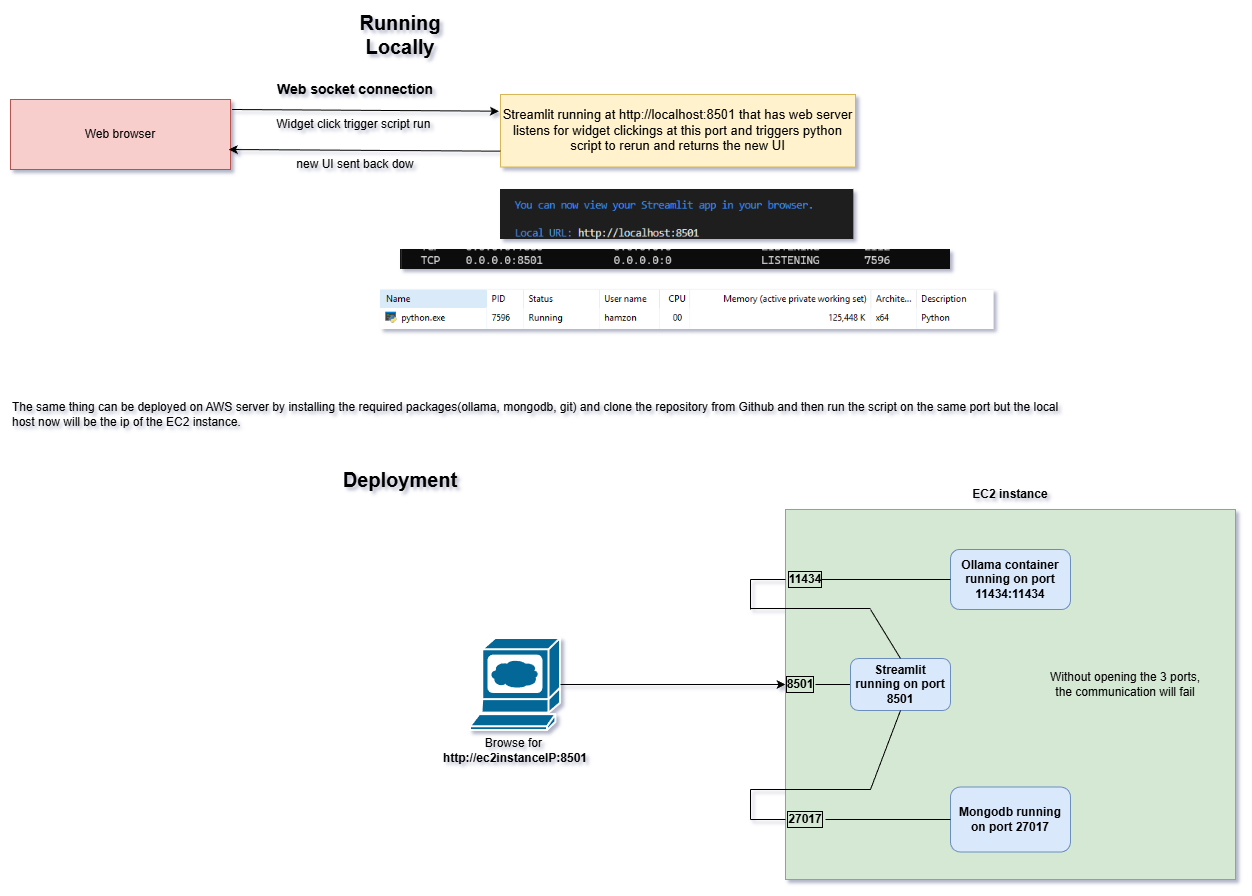

The diagram above was exported from draw.io. Its source (the exported page's mxGraphModel, read from the mxfile embedded in the PNG):
<mxGraphModel dx="1426" dy="841" grid="1" gridSize="10" guides="1" tooltips="1" connect="1" arrows="1" fold="1" page="1" pageScale="1" pageWidth="850" pageHeight="1100" math="0" shadow="0">
  <root>
    <mxCell id="0" />
    <mxCell id="1" parent="0" />
    <mxCell id="F7Q2cIk5y7pG0vB5PI3r-58" parent="1" style="rounded=0;whiteSpace=wrap;html=1;fillColor=#d5e8d4;strokeColor=#82b366;" value="" vertex="1">
      <mxGeometry height="370" width="450" x="885" y="670" as="geometry" />
    </mxCell>
    <mxCell id="F7Q2cIk5y7pG0vB5PI3r-2" parent="1" style="rounded=0;whiteSpace=wrap;html=1;fillColor=#fff2cc;labelBackgroundColor=none;strokeColor=#d6b656;" value="&lt;span&gt;&lt;span style=&quot;color: rgb(0, 0, 0); font-family: Helvetica; font-size: 13px; font-style: normal; font-variant-ligatures: normal; font-variant-caps: normal; font-weight: 400; letter-spacing: normal; orphans: 2; text-align: center; text-indent: 0px; text-transform: none; widows: 2; word-spacing: 0px; -webkit-text-stroke-width: 0px; white-space: normal; text-decoration-thickness: initial; text-decoration-style: initial; text-decoration-color: initial; float: none; display: inline !important;&quot;&gt;Streamlit running at http://localhost:8501 that has web server listens for widget clickings at this port and triggers python script to rerun and returns the new UI&lt;/span&gt;&lt;br&gt;&lt;/span&gt;" vertex="1">
      <mxGeometry height="72.5" width="355" x="600" y="255" as="geometry" />
    </mxCell>
    <mxCell id="F7Q2cIk5y7pG0vB5PI3r-6" parent="1" style="rounded=0;whiteSpace=wrap;html=1;fillColor=#f8cecc;labelBackgroundColor=none;strokeColor=#b85450;" value="Web browser" vertex="1">
      <mxGeometry height="70" width="220" x="110" y="260" as="geometry" />
    </mxCell>
    <mxCell id="F7Q2cIk5y7pG0vB5PI3r-8" edge="1" parent="1" style="endArrow=classic;html=1;rounded=0;exitX=1.005;exitY=0.362;exitDx=0;exitDy=0;exitPerimeter=0;entryX=-0.006;entryY=0.397;entryDx=0;entryDy=0;entryPerimeter=0;" value="">
      <mxGeometry height="50" relative="1" width="50" as="geometry">
        <Array as="points" />
        <mxPoint x="331.6099999999999" y="269.99750000000006" as="sourcePoint" />
        <mxPoint x="598.3799999999999" y="271.6825" as="targetPoint" />
      </mxGeometry>
    </mxCell>
    <mxCell id="F7Q2cIk5y7pG0vB5PI3r-9" parent="1" style="text;html=1;whiteSpace=wrap;strokeColor=none;fillColor=none;align=center;verticalAlign=middle;rounded=0;" value="&lt;font style=&quot;font-size: 14px;&quot;&gt;&lt;b&gt;Web socket connection&lt;/b&gt;&lt;/font&gt;" vertex="1">
      <mxGeometry height="40" width="170" x="370" y="230" as="geometry" />
    </mxCell>
    <mxCell id="F7Q2cIk5y7pG0vB5PI3r-10" edge="1" parent="1" style="endArrow=classic;html=1;rounded=0;exitX=0.001;exitY=0.803;exitDx=0;exitDy=0;exitPerimeter=0;entryX=0.994;entryY=0.831;entryDx=0;entryDy=0;entryPerimeter=0;" value="">
      <mxGeometry height="50" relative="1" width="50" as="geometry">
        <Array as="points" />
        <mxPoint x="599.995" y="311.6775000000001" as="sourcePoint" />
        <mxPoint x="328.3199999999998" y="310.00125" as="targetPoint" />
      </mxGeometry>
    </mxCell>
    <mxCell id="F7Q2cIk5y7pG0vB5PI3r-11" parent="1" style="shape=image;verticalLabelPosition=bottom;labelBackgroundColor=default;verticalAlign=top;aspect=fixed;imageAspect=0;image=data:image/png,(base64 omitted: 7508 chars);" value="" vertex="1">
      <mxGeometry height="40" width="613.59" x="480" y="450" as="geometry" />
    </mxCell>
    <mxCell id="F7Q2cIk5y7pG0vB5PI3r-12" parent="1" style="shape=image;verticalLabelPosition=bottom;labelBackgroundColor=default;verticalAlign=top;aspect=fixed;imageAspect=0;image=data:image/png,(base64 omitted: 5536 chars);clipPath=inset(15% 15% 2.7% 3.95%);" value="" vertex="1">
      <mxGeometry height="50" width="353.33" x="600" y="350" as="geometry" />
    </mxCell>
    <mxCell id="F7Q2cIk5y7pG0vB5PI3r-13" parent="1" style="shape=image;verticalLabelPosition=bottom;labelBackgroundColor=default;verticalAlign=top;aspect=fixed;imageAspect=0;image=data:image/png,(base64 omitted: 5004 chars);" value="" vertex="1">
      <mxGeometry height="20" width="550" x="500" y="410" as="geometry" />
    </mxCell>
    <mxCell id="F7Q2cIk5y7pG0vB5PI3r-14" parent="1" style="text;html=1;whiteSpace=wrap;strokeColor=none;fillColor=none;align=center;verticalAlign=middle;rounded=0;" value="Widget click trigger script run&amp;nbsp;" vertex="1">
      <mxGeometry height="30" width="170" x="370" y="270" as="geometry" />
    </mxCell>
    <mxCell id="F7Q2cIk5y7pG0vB5PI3r-15" parent="1" style="text;html=1;whiteSpace=wrap;strokeColor=none;fillColor=none;align=center;verticalAlign=middle;rounded=0;" value=" new UI sent back dow" vertex="1">
      <mxGeometry height="30" width="130" x="390" y="310" as="geometry" />
    </mxCell>
    <mxCell id="F7Q2cIk5y7pG0vB5PI3r-20" parent="1" style="text;html=1;whiteSpace=wrap;strokeColor=none;fillColor=none;align=center;verticalAlign=middle;rounded=0;" value="&lt;font style=&quot;font-size: 20px;&quot;&gt;&lt;b&gt;Running Locally&lt;/b&gt;&lt;/font&gt;" vertex="1">
      <mxGeometry height="30" width="100" x="450" y="180" as="geometry" />
    </mxCell>
    <mxCell id="F7Q2cIk5y7pG0vB5PI3r-23" parent="1" style="text;html=1;whiteSpace=wrap;strokeColor=none;fillColor=none;align=left;verticalAlign=middle;rounded=0;" value="The same thing can be deployed on AWS server by installing the required packages(ollama, mongodb, git) and clone the repository from Github and then run the script on the same port but the local host now will be the ip of the EC2 instance." vertex="1">
      <mxGeometry height="70" width="1060" x="110" y="540" as="geometry" />
    </mxCell>
    <mxCell id="F7Q2cIk5y7pG0vB5PI3r-26" parent="1" style="rounded=1;whiteSpace=wrap;html=1;fillColor=#dae8fc;strokeColor=#6c8ebf;" value="&lt;b&gt;Mongodb running on port 27017&lt;/b&gt;" vertex="1">
      <mxGeometry height="65" width="120" x="1050" y="947.5" as="geometry" />
    </mxCell>
    <mxCell id="F7Q2cIk5y7pG0vB5PI3r-27" parent="1" style="rounded=1;whiteSpace=wrap;html=1;fillColor=#dae8fc;strokeColor=#6c8ebf;" value="&lt;b&gt;Ollama container running on port 11434:11434&lt;/b&gt;" vertex="1">
      <mxGeometry height="60" width="120" x="1050" y="710" as="geometry" />
    </mxCell>
    <mxCell id="F7Q2cIk5y7pG0vB5PI3r-30" parent="1" style="sketch=0;html=1;pointerEvents=1;dashed=0;fillColor=#036897;strokeColor=#ffffff;strokeWidth=2;verticalLabelPosition=bottom;verticalAlign=top;align=center;outlineConnect=0;shape=mxgraph.cisco.computers_and_peripherals.web_browser;" value="" vertex="1">
      <mxGeometry height="92" width="90" x="570" y="799" as="geometry" />
    </mxCell>
    <mxCell id="F7Q2cIk5y7pG0vB5PI3r-32" parent="1" style="text;html=1;whiteSpace=wrap;strokeColor=none;fillColor=none;align=center;verticalAlign=middle;rounded=0;fontStyle=1" value="EC2 instance" vertex="1">
      <mxGeometry height="30" width="106.41" x="1056.79" y="640" as="geometry" />
    </mxCell>
    <mxCell id="F7Q2cIk5y7pG0vB5PI3r-35" parent="1" style="text;html=1;whiteSpace=wrap;strokeColor=none;fillColor=none;align=center;verticalAlign=middle;rounded=0;labelBorderColor=default;" value="&lt;b&gt;11434&lt;/b&gt;" vertex="1">
      <mxGeometry height="20" width="40" x="885" y="730" as="geometry" />
    </mxCell>
    <mxCell id="F7Q2cIk5y7pG0vB5PI3r-36" parent="1" style="text;html=1;whiteSpace=wrap;strokeColor=none;fillColor=none;align=center;verticalAlign=middle;rounded=0;labelBorderColor=default;" value="&lt;b&gt;27017&lt;/b&gt;" vertex="1">
      <mxGeometry height="20" width="40" x="885" y="970" as="geometry" />
    </mxCell>
    <mxCell id="F7Q2cIk5y7pG0vB5PI3r-37" parent="1" style="text;html=1;whiteSpace=wrap;strokeColor=none;fillColor=none;align=center;verticalAlign=middle;rounded=0;labelBorderColor=default;" value="&lt;b&gt;8501&lt;/b&gt;" vertex="1">
      <mxGeometry height="20" width="30" x="885" y="835" as="geometry" />
    </mxCell>
    <mxCell id="F7Q2cIk5y7pG0vB5PI3r-38" edge="1" parent="1" source="F7Q2cIk5y7pG0vB5PI3r-39" style="endArrow=none;html=1;rounded=0;entryX=1;entryY=0.5;entryDx=0;entryDy=0;exitX=0;exitY=0.5;exitDx=0;exitDy=0;" target="F7Q2cIk5y7pG0vB5PI3r-37" value="">
      <mxGeometry height="50" relative="1" width="50" as="geometry">
        <mxPoint x="920.0040000000004" y="828" as="sourcePoint" />
        <mxPoint x="700" y="690" as="targetPoint" />
      </mxGeometry>
    </mxCell>
    <mxCell id="F7Q2cIk5y7pG0vB5PI3r-39" parent="1" style="rounded=1;whiteSpace=wrap;html=1;fillColor=#dae8fc;strokeColor=#6c8ebf;" value="&lt;b&gt;Streamlit running on port 8501&lt;/b&gt;" vertex="1">
      <mxGeometry height="52" width="100" x="950" y="819" as="geometry" />
    </mxCell>
    <mxCell id="F7Q2cIk5y7pG0vB5PI3r-40" edge="1" parent="1" style="endArrow=none;html=1;rounded=0;entryX=0;entryY=0.5;entryDx=0;entryDy=0;curved=0;" target="F7Q2cIk5y7pG0vB5PI3r-35" value="">
      <mxGeometry height="50" relative="1" width="50" as="geometry">
        <mxPoint x="850" y="740" as="sourcePoint" />
        <mxPoint x="840" y="740" as="targetPoint" />
      </mxGeometry>
    </mxCell>
    <mxCell id="F7Q2cIk5y7pG0vB5PI3r-43" edge="1" parent="1" style="endArrow=none;html=1;rounded=0;curved=0;" value="">
      <mxGeometry height="50" relative="1" width="50" as="geometry">
        <Array as="points">
          <mxPoint x="850" y="750" />
        </Array>
        <mxPoint x="850" y="740" as="sourcePoint" />
        <mxPoint x="850" y="770" as="targetPoint" />
      </mxGeometry>
    </mxCell>
    <mxCell id="F7Q2cIk5y7pG0vB5PI3r-44" edge="1" parent="1" style="endArrow=none;html=1;rounded=0;curved=0;" value="">
      <mxGeometry height="50" relative="1" width="50" as="geometry">
        <mxPoint x="850" y="980" as="sourcePoint" />
        <mxPoint x="850" y="950" as="targetPoint" />
      </mxGeometry>
    </mxCell>
    <mxCell id="F7Q2cIk5y7pG0vB5PI3r-45" edge="1" parent="1" style="endArrow=none;html=1;rounded=0;entryX=0;entryY=0.5;entryDx=0;entryDy=0;curved=0;" target="F7Q2cIk5y7pG0vB5PI3r-36" value="">
      <mxGeometry height="50" relative="1" width="50" as="geometry">
        <mxPoint x="850" y="980" as="sourcePoint" />
        <mxPoint x="845" y="979.5799999999999" as="targetPoint" />
      </mxGeometry>
    </mxCell>
    <mxCell id="F7Q2cIk5y7pG0vB5PI3r-46" edge="1" parent="1" style="endArrow=none;html=1;rounded=0;curved=0;" value="">
      <mxGeometry height="50" relative="1" width="50" as="geometry">
        <mxPoint x="850" y="769" as="sourcePoint" />
        <mxPoint x="970" y="769" as="targetPoint" />
      </mxGeometry>
    </mxCell>
    <mxCell id="F7Q2cIk5y7pG0vB5PI3r-47" edge="1" parent="1" style="endArrow=none;html=1;rounded=0;entryX=0.5;entryY=0;entryDx=0;entryDy=0;curved=0;" target="F7Q2cIk5y7pG0vB5PI3r-39" value="">
      <mxGeometry height="50" relative="1" width="50" as="geometry">
        <mxPoint x="970" y="770" as="sourcePoint" />
        <mxPoint x="970" y="620" as="targetPoint" />
      </mxGeometry>
    </mxCell>
    <mxCell id="F7Q2cIk5y7pG0vB5PI3r-48" edge="1" parent="1" source="F7Q2cIk5y7pG0vB5PI3r-39" style="endArrow=none;html=1;rounded=0;curved=0;exitX=0.5;exitY=1;exitDx=0;exitDy=0;" value="">
      <mxGeometry height="50" relative="1" width="50" as="geometry">
        <mxPoint x="1050" y="620" as="sourcePoint" />
        <mxPoint x="970" y="950" as="targetPoint" />
      </mxGeometry>
    </mxCell>
    <mxCell id="F7Q2cIk5y7pG0vB5PI3r-49" edge="1" parent="1" style="endArrow=none;html=1;rounded=0;curved=0;" value="">
      <mxGeometry height="50" relative="1" width="50" as="geometry">
        <Array as="points">
          <mxPoint x="890" y="950" />
        </Array>
        <mxPoint x="850" y="950" as="sourcePoint" />
        <mxPoint x="970" y="950" as="targetPoint" />
      </mxGeometry>
    </mxCell>
    <mxCell id="F7Q2cIk5y7pG0vB5PI3r-59" edge="1" parent="1" style="endArrow=none;html=1;rounded=0;" target="F7Q2cIk5y7pG0vB5PI3r-27" value="">
      <mxGeometry height="50" relative="1" width="50" as="geometry">
        <mxPoint x="920" y="740" as="sourcePoint" />
        <mxPoint x="970" y="690" as="targetPoint" />
      </mxGeometry>
    </mxCell>
    <mxCell id="F7Q2cIk5y7pG0vB5PI3r-60" edge="1" parent="1" source="F7Q2cIk5y7pG0vB5PI3r-36" style="endArrow=none;html=1;rounded=0;exitX=1;exitY=0.5;exitDx=0;exitDy=0;entryX=0;entryY=0.5;entryDx=0;entryDy=0;" target="F7Q2cIk5y7pG0vB5PI3r-26" value="">
      <mxGeometry height="50" relative="1" width="50" as="geometry">
        <mxPoint x="935" y="980" as="sourcePoint" />
        <mxPoint x="1040" y="980" as="targetPoint" />
      </mxGeometry>
    </mxCell>
    <mxCell id="F7Q2cIk5y7pG0vB5PI3r-61" edge="1" parent="1" source="F7Q2cIk5y7pG0vB5PI3r-30" style="endArrow=classic;html=1;rounded=0;entryX=0;entryY=0.5;entryDx=0;entryDy=0;exitX=1;exitY=0.5;exitDx=0;exitDy=0;exitPerimeter=0;" target="F7Q2cIk5y7pG0vB5PI3r-37" value="">
      <mxGeometry height="50" relative="1" width="50" as="geometry">
        <mxPoint x="680" y="840" as="sourcePoint" />
        <mxPoint x="730" y="790" as="targetPoint" />
      </mxGeometry>
    </mxCell>
    <mxCell id="F7Q2cIk5y7pG0vB5PI3r-64" parent="1" style="text;html=1;whiteSpace=wrap;strokeColor=none;fillColor=none;align=center;verticalAlign=middle;rounded=0;" value="Browse for&amp;nbsp;&lt;br&gt;&lt;b&gt;http://ec2instanceIP:8501&lt;/b&gt;" vertex="1">
      <mxGeometry height="40" width="160" x="535" y="891" as="geometry" />
    </mxCell>
    <mxCell id="F7Q2cIk5y7pG0vB5PI3r-68" parent="1" style="text;html=1;whiteSpace=wrap;strokeColor=none;fillColor=none;align=center;verticalAlign=middle;rounded=0;" value="&lt;b&gt;&lt;font style=&quot;font-size: 20px;&quot;&gt;Deployment&lt;/font&gt;&lt;/b&gt;" vertex="1">
      <mxGeometry height="40" width="120" x="440" y="620" as="geometry" />
    </mxCell>
    <mxCell id="F7Q2cIk5y7pG0vB5PI3r-69" parent="1" style="text;html=1;whiteSpace=wrap;strokeColor=none;fillColor=none;align=center;verticalAlign=middle;rounded=0;" value="Without opening the 3 ports, the communication will fail" vertex="1">
      <mxGeometry height="75" width="170" x="1140" y="807.5" as="geometry" />
    </mxCell>
  </root>
</mxGraphModel>